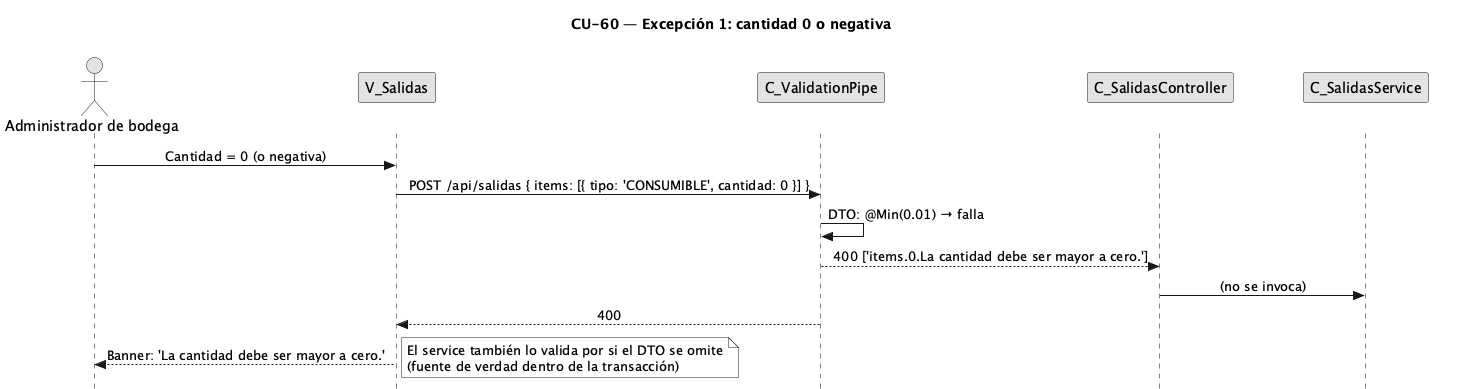

The diagram above was rendered by PlantUML. Its source (embedded in the PNG):
@startuml CU60-exc-cantidad-invalida
title CU-60 — Excepción 1: cantidad 0 o negativa
skinparam style strictuml
skinparam monochrome true
skinparam shadowing false
skinparam sequenceMessageAlign center
<style> sequenceDiagram { participant { Margin 30 } actor { Margin 12 } } </style>
skinparam sequence {
  MessageAlign center
  LifeLineBorderColor black
}
hide footbox

actor "Administrador de bodega" as user
participant "V_Salidas" as view
participant "C_ValidationPipe" as pipe
participant "C_SalidasController" as ctrl
participant "C_SalidasService" as svc

user -> view : Cantidad = 0 (o negativa)
view -> pipe : POST /api/salidas { items: [{ tipo: 'CONSUMIBLE', cantidad: 0 }] }
pipe -> pipe : DTO: @Min(0.01) → falla
pipe --> ctrl : 400 ['items.0.La cantidad debe ser mayor a cero.']
ctrl -> svc : (no se invoca)
pipe --> view : 400
view --> user : Banner: 'La cantidad debe ser mayor a cero.'
note right : El service también lo valida por si el DTO se omite\n(fuente de verdad dentro de la transacción)
@enduml